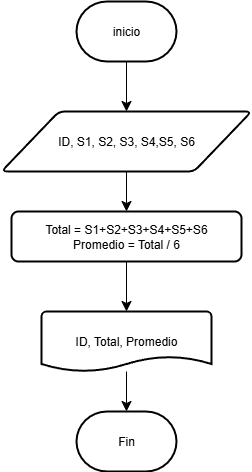

The diagram above was exported from draw.io. Its source (the exported page's mxGraphModel, read from the mxfile embedded in the PNG):
<mxGraphModel dx="1426" dy="829" grid="1" gridSize="10" guides="1" tooltips="1" connect="1" arrows="1" fold="1" page="1" pageScale="1" pageWidth="827" pageHeight="1169" math="0" shadow="0">
  <root>
    <mxCell id="0" />
    <mxCell id="1" parent="0" />
    <mxCell id="0DM_CmBEJePpICDMf6ei-5" style="edgeStyle=none;curved=1;rounded=0;orthogonalLoop=1;jettySize=auto;html=1;entryX=0.5;entryY=0;entryDx=0;entryDy=0;fontSize=12;startSize=8;endSize=8;" edge="1" parent="1" source="0DM_CmBEJePpICDMf6ei-2" target="0DM_CmBEJePpICDMf6ei-3">
      <mxGeometry relative="1" as="geometry" />
    </mxCell>
    <mxCell id="0DM_CmBEJePpICDMf6ei-2" value="inicio" style="strokeWidth=2;html=1;shape=mxgraph.flowchart.terminator;whiteSpace=wrap;" vertex="1" parent="1">
      <mxGeometry x="230" y="40" width="100" height="60" as="geometry" />
    </mxCell>
    <mxCell id="0DM_CmBEJePpICDMf6ei-7" style="edgeStyle=none;curved=1;rounded=0;orthogonalLoop=1;jettySize=auto;html=1;fontSize=12;startSize=8;endSize=8;" edge="1" parent="1" source="0DM_CmBEJePpICDMf6ei-3" target="0DM_CmBEJePpICDMf6ei-6">
      <mxGeometry relative="1" as="geometry" />
    </mxCell>
    <mxCell id="0DM_CmBEJePpICDMf6ei-3" value="ID, S1, S2, S3, S4,S5, S6" style="shape=parallelogram;html=1;strokeWidth=2;perimeter=parallelogramPerimeter;whiteSpace=wrap;rounded=1;arcSize=12;size=0.23;" vertex="1" parent="1">
      <mxGeometry x="155" y="150" width="250" height="60" as="geometry" />
    </mxCell>
    <mxCell id="0DM_CmBEJePpICDMf6ei-4" style="edgeStyle=none;curved=1;rounded=0;orthogonalLoop=1;jettySize=auto;html=1;entryX=0.5;entryY=0;entryDx=0;entryDy=0;fontSize=12;startSize=8;endSize=8;" edge="1" parent="1" source="0DM_CmBEJePpICDMf6ei-3" target="0DM_CmBEJePpICDMf6ei-3">
      <mxGeometry relative="1" as="geometry" />
    </mxCell>
    <mxCell id="0DM_CmBEJePpICDMf6ei-10" style="edgeStyle=none;curved=1;rounded=0;orthogonalLoop=1;jettySize=auto;html=1;fontSize=12;startSize=8;endSize=8;" edge="1" parent="1" source="0DM_CmBEJePpICDMf6ei-6" target="0DM_CmBEJePpICDMf6ei-9">
      <mxGeometry relative="1" as="geometry" />
    </mxCell>
    <mxCell id="0DM_CmBEJePpICDMf6ei-6" value="Total = S1+S2+S3+S4+S5+S6&lt;div&gt;Promedio = Total / 6&lt;/div&gt;" style="rounded=1;whiteSpace=wrap;html=1;absoluteArcSize=1;arcSize=14;strokeWidth=2;" vertex="1" parent="1">
      <mxGeometry x="165" y="250" width="230" height="50" as="geometry" />
    </mxCell>
    <mxCell id="0DM_CmBEJePpICDMf6ei-9" value="ID, Total, Promedio" style="strokeWidth=2;html=1;shape=mxgraph.flowchart.document2;whiteSpace=wrap;size=0.25;" vertex="1" parent="1">
      <mxGeometry x="195" y="350" width="170" height="60" as="geometry" />
    </mxCell>
    <mxCell id="0DM_CmBEJePpICDMf6ei-11" value="Fin" style="strokeWidth=2;html=1;shape=mxgraph.flowchart.terminator;whiteSpace=wrap;" vertex="1" parent="1">
      <mxGeometry x="230" y="450" width="100" height="60" as="geometry" />
    </mxCell>
    <mxCell id="0DM_CmBEJePpICDMf6ei-12" style="edgeStyle=none;curved=1;rounded=0;orthogonalLoop=1;jettySize=auto;html=1;entryX=0.5;entryY=0;entryDx=0;entryDy=0;entryPerimeter=0;fontSize=12;startSize=8;endSize=8;" edge="1" parent="1" source="0DM_CmBEJePpICDMf6ei-9" target="0DM_CmBEJePpICDMf6ei-11">
      <mxGeometry relative="1" as="geometry" />
    </mxCell>
  </root>
</mxGraphModel>